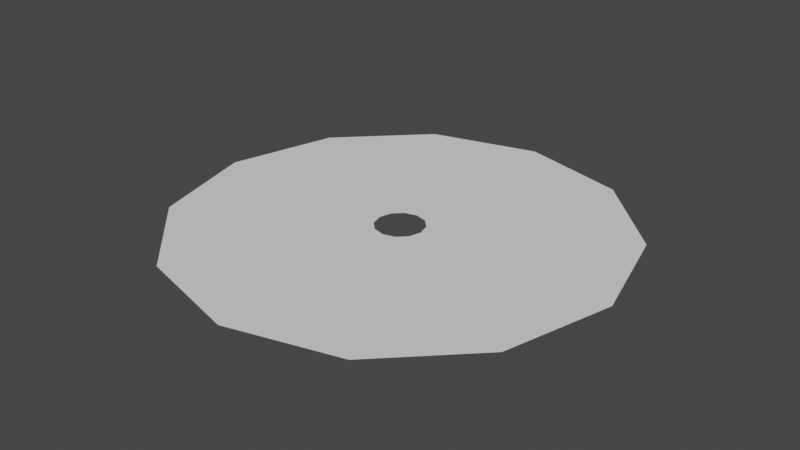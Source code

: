 # Source: waterfall_ripples.blend  (saved by Blender 3.3.6; exported with 4.5.12 LTS)
import bpy
from mathutils import Matrix  # noqa: F401  (used for matrix-valued properties, if any)

bpy.ops.wm.read_factory_settings(use_empty=True)
scene = bpy.context.scene
scene.name = 'Scene'

# ---- collections
col_collection = bpy.data.collections.new('Collection'); scene.collection.children.link(col_collection)

# ---- world
world_world = bpy.data.worlds.new('World'); scene.world = world_world
world_world.use_nodes = True; world_world.node_tree.nodes.clear()
_N = world_world.node_tree.nodes; _L = world_world.node_tree.links
n0 = _N.new('ShaderNodeOutputWorld'); n0.name = 'World Output'; n0.location = (300, 300)
n1 = _N.new('ShaderNodeBackground'); n1.name = 'Background'; n1.location = (10, 300)
n1.inputs[0].default_value = (0.05088, 0.05088, 0.05088, 1.0)
_L.new(n1.outputs[0], n0.inputs[0])
n0.is_active_output = True
world_world.color = (0.05088, 0.05088, 0.05088)
world_world.use_sun_shadow = False
world_world.sun_shadow_jitter_overblur = 0.0

# ---- meshes
me_cylinder = bpy.data.meshes.new('Cylinder')
me_cylinder.from_pydata([(0.0, 1.0, -0.003821), (7.861e-10, 0.1107, -0.000309), (0.5, 0.866, -0.003821), (0.05537, 0.09591, -0.000309), (0.866, 0.5, -0.003821), (0.09591, 0.05537, -0.000309), (1.0, 0.0, -0.003821), (0.1107, -7.861e-10, -0.000309), (0.866, -0.5, -0.003821), (0.09591, -0.05537, -0.000309), (0.5, -0.866, -0.003821), (0.05537, -0.09591, -0.000309), (0.0, -1.0, -0.003821), (7.861e-10, -0.1107, -0.000309), (-0.5, -0.866, -0.003821), (-0.05537, -0.09591, -0.000309), (-0.866, -0.5, -0.003821), (-0.09591, -0.05537, -0.000309), (-1.0, 0.0, -0.003821), (-0.1107, -7.861e-10, -0.000309), (-0.866, 0.5, -0.003821), (-0.09591, 0.05537, -0.000309), (-0.5, 0.866, -0.003821), (-0.05537, 0.09591, -0.000309), (2.051e-10, 0.7681, -0.002905), (0.384, 0.6652, -0.002905), (0.6652, 0.384, -0.002905), (0.7681, -2.051e-10, -0.002905), (0.6652, -0.384, -0.002905), (0.384, -0.6652, -0.002905), (2.051e-10, -0.7681, -0.002905), (-0.384, -0.6652, -0.002905), (-0.6652, -0.384, -0.002905), (-0.7681, -2.051e-10, -0.002905), (-0.6652, 0.384, -0.002905), (-0.384, 0.6652, -0.002905), (4.558e-10, 0.4845, -0.001785), (0.2422, 0.4195, -0.001785), (0.4195, 0.2422, -0.001785), (0.4845, -4.558e-10, -0.001785), (0.4195, -0.2422, -0.001785), (0.2422, -0.4195, -0.001785), (4.558e-10, -0.4845, -0.001785), (-0.2422, -0.4195, -0.001785), (-0.4195, -0.2422, -0.001785), (-0.4845, -4.558e-10, -0.001785), (-0.4195, 0.2422, -0.001785), (-0.2422, 0.4195, -0.001785), (6.693e-10, 0.243, -0.0008312), (0.1215, 0.2104, -0.0008312), (0.2104, 0.1215, -0.0008312), (0.243, -6.693e-10, -0.0008312), (0.2104, -0.1215, -0.0008312), (0.1215, -0.2104, -0.0008312), (6.693e-10, -0.243, -0.0008312), (-0.1215, -0.2104, -0.0008312), (-0.2104, -0.1215, -0.0008312), (-0.243, -6.693e-10, -0.0008312), (-0.2104, 0.1215, -0.0008312), (-0.1215, 0.2104, -0.0008312)], [], [(48, 1, 3, 49), (49, 3, 5, 50), (50, 5, 7, 51), (51, 7, 9, 52), (52, 9, 11, 53), (53, 11, 13, 54), (54, 13, 15, 55), (55, 15, 17, 56), (56, 17, 19, 57), (57, 19, 21, 58), (20, 34, 35, 22), (58, 21, 23, 59), (59, 23, 1, 48), (22, 35, 24, 0), (18, 33, 34, 20), (16, 32, 33, 18), (14, 31, 32, 16), (12, 30, 31, 14), (10, 29, 30, 12), (8, 28, 29, 10), (6, 27, 28, 8), (4, 26, 27, 6), (2, 25, 26, 4), (0, 24, 25, 2), (35, 47, 36, 24), (34, 46, 47, 35), (33, 45, 46, 34), (32, 44, 45, 33), (31, 43, 44, 32), (30, 42, 43, 31), (29, 41, 42, 30), (28, 40, 41, 29), (27, 39, 40, 28), (26, 38, 39, 27), (25, 37, 38, 26), (24, 36, 37, 25), (47, 59, 48, 36), (46, 58, 59, 47), (45, 57, 58, 46), (44, 56, 57, 45), (43, 55, 56, 44), (42, 54, 55, 43), (41, 53, 54, 42), (40, 52, 53, 41), (39, 51, 52, 40), (38, 50, 51, 39), (37, 49, 50, 38), (36, 48, 49, 37)])
_uv = me_cylinder.uv_layers.new(name='UVMap')
_uv.uv.foreach_set('vector', [1.0, 0.8526, 1.0, 1.001, 0.9167, 1.001, 0.9167, 0.8526, 0.9167, 0.8526, 0.9167, 1.001, 0.8333, 1.001, 0.8333, 0.8526, 0.8333, 0.8526, 0.8333, 1.001, 0.75, 1.001, 0.75, 0.8526, 0.75, 0.8526, 0.75, 1.001, 0.6667, 1.001, 0.6667, 0.8526, 0.6667, 0.8526, 0.6667, 1.001, 0.5833, 1.001, 0.5833, 0.8526, 0.5833, 0.8526, 0.5833, 1.001, 0.5, 1.001, 0.5, 0.8526, 0.5, 0.8526, 0.5, 1.001, 0.4167, 1.001, 0.4167, 0.8526, 0.4167, 0.8526, 0.4167, 1.001, 0.3333, 1.001, 0.3333, 0.8526, 0.3333, 0.8526, 0.3333, 1.001, 0.25, 1.001, 0.25, 0.8526, 0.25, 0.8526, 0.25, 1.001, 0.1667, 1.001, 0.1667, 0.8526, 0.1667, 0.001301, 0.1667, 0.2632, 0.08333, 0.2632, 0.08333, 0.001301, 0.1667, 0.8526, 0.1667, 1.001, 0.08333, 1.001, 0.08333, 0.8526, 0.08333, 0.8526, 0.08333, 1.001, 5.96e-08, 1.001, 5.96e-08, 0.8526, 0.08333, 0.001301, 0.08333, 0.2632, 5.96e-08, 0.2632, 5.96e-08, 0.001301, 0.25, 0.001301, 0.25, 0.2632, 0.1667, 0.2632, 0.1667, 0.001301, 0.3333, 0.001301, 0.3333, 0.2632, 0.25, 0.2632, 0.25, 0.001301, 0.4167, 0.001301, 0.4167, 0.2632, 0.3333, 0.2632, 0.3333, 0.001301, 0.5, 0.001301, 0.5, 0.2632, 0.4167, 0.2632, 0.4167, 0.001301, 0.5833, 0.001301, 0.5833, 0.2632, 0.5, 0.2632, 0.5, 0.001301, 0.6667, 0.001301, 0.6667, 0.2632, 0.5833, 0.2632, 0.5833, 0.001301, 0.75, 0.001301, 0.75, 0.2632, 0.6667, 0.2632, 0.6667, 0.001301, 0.8333, 0.001301, 0.8333, 0.2632, 0.75, 0.2632, 0.75, 0.001301, 0.9167, 0.001301, 0.9167, 0.2632, 0.8333, 0.2632, 0.8333, 0.001301, 1.0, 0.001301, 1.0, 0.2632, 0.9167, 0.2632, 0.9167, 0.001301, 0.08333, 0.2632, 0.08333, 0.5816, 5.96e-08, 0.5816, 5.96e-08, 0.2632, 0.1667, 0.2632, 0.1667, 0.5816, 0.08333, 0.5816, 0.08333, 0.2632, 0.25, 0.2632, 0.25, 0.5816, 0.1667, 0.5816, 0.1667, 0.2632, 0.3333, 0.2632, 0.3333, 0.5816, 0.25, 0.5816, 0.25, 0.2632, 0.4167, 0.2632, 0.4167, 0.5816, 0.3333, 0.5816, 0.3333, 0.2632, 0.5, 0.2632, 0.5, 0.5816, 0.4167, 0.5816, 0.4167, 0.2632, 0.5833, 0.2632, 0.5833, 0.5816, 0.5, 0.5816, 0.5, 0.2632, 0.6667, 0.2632, 0.6667, 0.5816, 0.5833, 0.5816, 0.5833, 0.2632, 0.75, 0.2632, 0.75, 0.5816, 0.6667, 0.5816, 0.6667, 0.2632, 0.8333, 0.2632, 0.8333, 0.5816, 0.75, 0.5816, 0.75, 0.2632, 0.9167, 0.2632, 0.9167, 0.5816, 0.8333, 0.5816, 0.8333, 0.2632, 1.0, 0.2632, 1.0, 0.5816, 0.9167, 0.5816, 0.9167, 0.2632, 0.08333, 0.5816, 0.08333, 0.8526, 5.96e-08, 0.8526, 5.96e-08, 0.5816, 0.1667, 0.5816, 0.1667, 0.8526, 0.08333, 0.8526, 0.08333, 0.5816, 0.25, 0.5816, 0.25, 0.8526, 0.1667, 0.8526, 0.1667, 0.5816, 0.3333, 0.5816, 0.3333, 0.8526, 0.25, 0.8526, 0.25, 0.5816, 0.4167, 0.5816, 0.4167, 0.8526, 0.3333, 0.8526, 0.3333, 0.5816, 0.5, 0.5816, 0.5, 0.8526, 0.4167, 0.8526, 0.4167, 0.5816, 0.5833, 0.5816, 0.5833, 0.8526, 0.5, 0.8526, 0.5, 0.5816, 0.6667, 0.5816, 0.6667, 0.8526, 0.5833, 0.8526, 0.5833, 0.5816, 0.75, 0.5816, 0.75, 0.8526, 0.6667, 0.8526, 0.6667, 0.5816, 0.8333, 0.5816, 0.8333, 0.8526, 0.75, 0.8526, 0.75, 0.5816, 0.9167, 0.5816, 0.9167, 0.8526, 0.8333, 0.8526, 0.8333, 0.5816, 1.0, 0.5816, 1.0, 0.8526, 0.9167, 0.8526, 0.9167, 0.5816])
me_cylinder.update()

# ---- objects
ob_waterfall_ripples = bpy.data.objects.new('Waterfall Ripples', me_cylinder)

# ---- transforms, parenting, visibility, modifiers, constraints
ob_waterfall_ripples.location = (0.0, 0.0, 0.0)

# ---- collection membership
col_collection.objects.link(ob_waterfall_ripples)

# ---- scene / render settings (as saved in the file)
scene.frame_start = 1; scene.frame_end = 250; scene.frame_set(1)
scene.render.engine = 'BLENDER_EEVEE_NEXT'
scene.cycles.sampling_pattern = 'TABULATED_SOBOL'
scene.cycles.use_light_tree = False
scene.view_settings.view_transform = 'Filmic'
bpy.context.view_layer.update()

# ---- added for rendering (the .blend has no active camera and no usable light): camera, sun
cam_auto = bpy.data.cameras.new('AutoCamera')
cam_auto.lens = 50.0
cam_auto.sensor_width = 36.0
cam_auto.clip_end = 1000.0
ob_auto_camera = bpy.data.objects.new('AutoCamera', cam_auto)
scene.collection.objects.link(ob_auto_camera)
ob_auto_camera.location = (2.61693, -3.14032, 2.09148)
ob_auto_camera.rotation_euler = (1.09748, -7.21219e-08, 0.694738)
scene.camera = ob_auto_camera
light_auto_sun = bpy.data.lights.new('AutoSun', 'SUN')
light_auto_sun.energy = 3.0
light_auto_sun.angle = 0.0523599
ob_auto_sun = bpy.data.objects.new('AutoSun', light_auto_sun)
scene.collection.objects.link(ob_auto_sun)
ob_auto_sun.rotation_euler = (0.872665, 0.174533, 0.523599)
bpy.context.view_layer.update()
